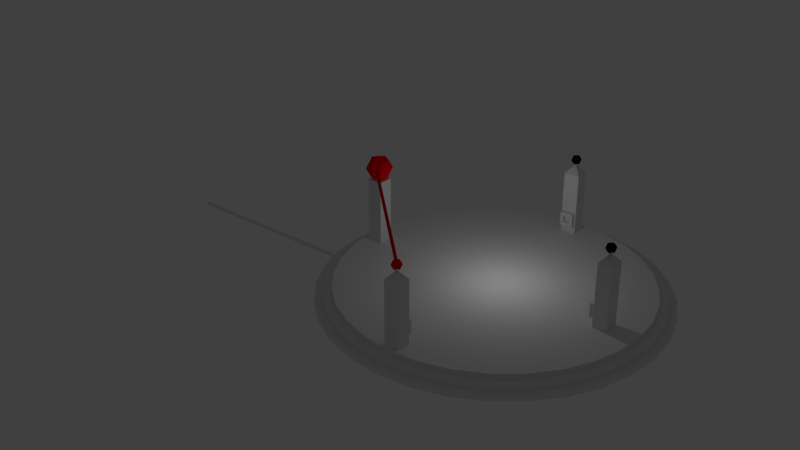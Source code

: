 # Source: centralHub.blend  (saved by Blender 2.79.0; exported with 4.5.12 LTS)
import bpy
from mathutils import Matrix  # noqa: F401  (used for matrix-valued properties, if any)

bpy.ops.wm.read_factory_settings(use_empty=True)
scene = bpy.context.scene
scene.name = 'Scene'

# ---- collections
col_collection_1 = bpy.data.collections.new('Collection 1'); scene.collection.children.link(col_collection_1)

# ---- materials (node trees are filled in below, after node groups)
mat_material_005 = bpy.data.materials.new('Material.005')
mat_material_005.alpha_threshold = 0.0
mat_material_005.use_transparent_shadow = False
mat_material_005.diffuse_color = (1.0, 0.0, 0.0, 1.0)
mat_material_005.roughness = 0.5
mat_material_010 = bpy.data.materials.new('Material.010')
mat_material_010.alpha_threshold = 0.0
mat_material_010.use_transparent_shadow = False
mat_material_010.diffuse_color = (0.0, 0.0, 0.8, 1.0)
mat_material_010.roughness = 0.5
mat_material_004 = bpy.data.materials.new('Material.004')
mat_material_004.alpha_threshold = 0.0
mat_material_004.use_transparent_shadow = False
mat_material_004.diffuse_color = (1.0, 0.0, 0.0, 1.0)
mat_material_004.roughness = 0.5
mat_material_012 = bpy.data.materials.new('Material.012')
mat_material_012.alpha_threshold = 0.0
mat_material_012.use_transparent_shadow = False
mat_material_012.roughness = 0.5
mat_material = bpy.data.materials.new('Material')
mat_material.alpha_threshold = 0.0
mat_material.use_transparent_shadow = False
mat_material.roughness = 0.5
mat_material_014 = bpy.data.materials.new('Material.014')
mat_material_014.alpha_threshold = 0.0
mat_material_014.use_transparent_shadow = False
mat_material_014.roughness = 0.5
mat_material_013 = bpy.data.materials.new('Material.013')
mat_material_013.alpha_threshold = 0.0
mat_material_013.use_transparent_shadow = False
mat_material_013.roughness = 0.5
mat_material_015 = bpy.data.materials.new('Material.015')
mat_material_015.alpha_threshold = 0.0
mat_material_015.use_transparent_shadow = False
mat_material_015.roughness = 0.5
mat_material_002 = bpy.data.materials.new('Material.002')
mat_material_002.alpha_threshold = 0.0
mat_material_002.use_transparent_shadow = False
mat_material_002.diffuse_color = (0.0, 0.0, 0.0, 1.0)
mat_material_002.roughness = 0.5
mat_material_001 = bpy.data.materials.new('Material.001')
mat_material_001.alpha_threshold = 0.0
mat_material_001.use_transparent_shadow = False
mat_material_001.diffuse_color = (0.0, 0.0, 0.0, 1.0)
mat_material_001.roughness = 0.5
mat_material_003 = bpy.data.materials.new('Material.003')
mat_material_003.alpha_threshold = 0.0
mat_material_003.use_transparent_shadow = False
mat_material_003.diffuse_color = (1.0, 0.0, 0.0, 1.0)
mat_material_003.roughness = 0.5
mat_material_008 = bpy.data.materials.new('Material.008')
mat_material_008.alpha_threshold = 0.0
mat_material_008.use_transparent_shadow = False
mat_material_008.diffuse_color = (0.8, 0.0, 0.0, 1.0)
mat_material_008.roughness = 0.5
mat_material_009 = bpy.data.materials.new('Material.009')
mat_material_009.alpha_threshold = 0.0
mat_material_009.use_transparent_shadow = False
mat_material_009.diffuse_color = (0.0, 1.0, 0.0, 1.0)
mat_material_009.roughness = 0.5
mat_material_011 = bpy.data.materials.new('Material.011')
mat_material_011.alpha_threshold = 0.0
mat_material_011.use_transparent_shadow = False
mat_material_011.roughness = 0.5
mat_material_006 = bpy.data.materials.new('Material.006')
mat_material_006.alpha_threshold = 0.0
mat_material_006.use_transparent_shadow = False
mat_material_006.diffuse_color = (0.0, 1.0, 0.0, 1.0)
mat_material_006.roughness = 0.5
mat_material_007 = bpy.data.materials.new('Material.007')
mat_material_007.alpha_threshold = 0.0
mat_material_007.use_transparent_shadow = False
mat_material_007.diffuse_color = (0.0, 0.0, 1.0, 1.0)
mat_material_007.roughness = 0.5

# ---- material node trees

# ---- world
world_world = bpy.data.worlds.new('World'); scene.world = world_world
world_world.color = (0.05088, 0.05088, 0.05088)
world_world.use_sun_shadow = False
world_world.sun_shadow_jitter_overblur = 0.0
world_world.cycles.sampling_method = 'MANUAL'

# ---- lights
light_point = bpy.data.lights.new('Point', 'POINT')
light_point.transmission_factor = 0.0
light_point.energy = 100.0
light_point.shadow_buffer_clip_start = 0.5
light_point.shadow_soft_size = 0.1
light_point.shadow_maximum_resolution = 0.006
light_point.use_absolute_resolution = True

# ---- meshes
me_cube = bpy.data.meshes.new('Cube')
me_cube.from_pydata([(-1.0, -1.0, -1.0), (-1.0, -1.0, 1.0), (-1.0, 1.0, -1.0), (-1.0, 1.0, 1.0), (1.0, -1.0, -1.0), (1.0, -1.0, 1.0), (1.0, 1.0, -1.0), (1.0, 1.0, 1.0)], [], [(0, 1, 3, 2), (2, 3, 7, 6), (6, 7, 5, 4), (4, 5, 1, 0), (2, 6, 4, 0), (7, 3, 1, 5)])
me_cube.materials.append(mat_material_005)
me_cube.use_remesh_preserve_volume = False
me_cube.use_remesh_preserve_attributes = False
me_cube.use_mirror_vertex_groups = False
me_cube.update()
me_cube_011 = bpy.data.meshes.new('Cube.011')
me_cube_011.from_pydata([(-1.0, -1.0, -1.0), (-1.0, -1.0, 1.0), (-1.0, 1.0, -1.0), (-1.0, 1.0, 1.0), (1.0, -1.0, -1.0), (1.0, -1.0, 1.0), (1.0, 1.0, -1.0), (1.0, 1.0, 1.0)], [], [(0, 1, 3, 2), (2, 3, 7, 6), (6, 7, 5, 4), (4, 5, 1, 0), (2, 6, 4, 0), (7, 3, 1, 5)])
me_cube_011.materials.append(mat_material_010)
me_cube_011.use_remesh_preserve_volume = False
me_cube_011.use_remesh_preserve_attributes = False
me_cube_011.use_mirror_vertex_groups = False
me_cube_011.update()
me_cube_007 = bpy.data.meshes.new('Cube.007')
me_cube_007.from_pydata([(-0.9474, 0.0, 0.0), (0.0, 0.9474, 0.0), (0.9474, 0.0, 0.0), (0.0, -0.9474, 0.0), (0.0, 0.0, -0.9474), (0.0, 0.0, 0.9474), (-0.7105, 0.0, -0.7105), (-0.7105, -0.7105, 0.0), (-0.7105, 0.0, 0.7105), (-0.7105, 0.7105, 0.0), (0.0, 0.7105, -0.7105), (0.0, 0.7105, 0.7105), (0.7105, 0.7105, 0.0), (0.7105, 0.0, -0.7105), (0.7105, 0.0, 0.7105), (0.7105, -0.7105, 0.0), (0.0, -0.7105, -0.7105), (0.0, -0.7105, 0.7105), (-0.5263, -0.5263, -0.5263), (-0.5263, -0.5263, 0.5263), (-0.5263, 0.5263, -0.5263), (-0.5263, 0.5263, 0.5263), (0.5263, -0.5263, -0.5263), (0.5263, -0.5263, 0.5263), (0.5263, 0.5263, -0.5263), (0.5263, 0.5263, 0.5263)], [], [(0, 6, 18, 7), (0, 7, 19, 8), (0, 8, 21, 9), (0, 9, 20, 6), (1, 10, 20, 9), (1, 9, 21, 11), (1, 11, 25, 12), (1, 12, 24, 10), (2, 13, 24, 12), (2, 12, 25, 14), (2, 14, 23, 15), (2, 15, 22, 13), (3, 16, 22, 15), (3, 15, 23, 17), (3, 17, 19, 7), (3, 7, 18, 16), (4, 6, 20, 10), (4, 10, 24, 13), (4, 13, 22, 16), (4, 16, 18, 6), (5, 14, 25, 11), (5, 11, 21, 8), (5, 8, 19, 17), (5, 17, 23, 14)])
me_cube_007.materials.append(mat_material_004)
me_cube_007.use_remesh_preserve_volume = False
me_cube_007.use_remesh_preserve_attributes = False
me_cube_007.use_mirror_vertex_groups = False
me_cube_007.update()
me_cube_006 = bpy.data.meshes.new('Cube.006')
me_cube_006.from_pydata([(-1.0, -1.0, -1.0), (-1.0, -1.0, 1.0), (-1.0, 1.0, -1.0), (-1.0, 1.0, 1.0), (1.0, -1.0, -1.0), (1.0, -1.0, 1.0), (1.0, 1.0, -1.0), (1.0, 1.0, 1.0)], [], [(0, 1, 3, 2), (2, 3, 7, 6), (6, 7, 5, 4), (4, 5, 1, 0), (2, 6, 4, 0), (7, 3, 1, 5)])
_uv = me_cube_006.uv_layers.new(name='UVMap')
_uv.uv.foreach_set('vector', [0.6667, 0.6667, 0.3333, 0.6667, 0.3333, 0.3333, 0.6667, 0.3333, 0.3333, 0.6667, 3.974e-08, 0.6667, 0.0, 0.3333, 0.3333, 0.3333, 0.3333, 0.3333, 1.291e-07, 0.3333, 0.0, 8.941e-08, 0.3333, 0.0, 0.3333, 0.3333, 0.3333, 3.974e-08, 0.6667, 0.0, 0.6667, 0.3333, 1.0, 0.3333, 0.6667, 0.3333, 0.6667, 2.98e-08, 1.0, 0.0, 0.3333, 0.6667, 0.3333, 1.0, 4.967e-08, 1.0, 0.0, 0.6667])
me_cube_006.materials.append(mat_material_012)
me_cube_006.use_remesh_preserve_volume = False
me_cube_006.use_remesh_preserve_attributes = False
me_cube_006.use_mirror_vertex_groups = False
me_cube_006.update()
me_cylinder = bpy.data.meshes.new('Cylinder')
me_cylinder.from_pydata([(0.0, 1.0, -1.0), (0.0, 1.0, 1.0), (0.1951, 0.9808, -1.0), (0.1951, 0.9808, 1.0), (0.3827, 0.9239, -1.0), (0.3827, 0.9239, 1.0), (0.5556, 0.8315, -1.0), (0.5556, 0.8315, 1.0), (0.7071, 0.7071, -1.0), (0.7071, 0.7071, 1.0), (0.8315, 0.5556, -1.0), (0.8315, 0.5556, 1.0), (0.9239, 0.3827, -1.0), (0.9239, 0.3827, 1.0), (0.9808, 0.1951, -1.0), (0.9808, 0.1951, 1.0), (1.0, 7.55e-08, -1.0), (1.0, 7.55e-08, 1.0), (0.9808, -0.1951, -1.0), (0.9808, -0.1951, 1.0), (0.9239, -0.3827, -1.0), (0.9239, -0.3827, 1.0), (0.8315, -0.5556, -1.0), (0.8315, -0.5556, 1.0), (0.7071, -0.7071, -1.0), (0.7071, -0.7071, 1.0), (0.5556, -0.8315, -1.0), (0.5556, -0.8315, 1.0), (0.3827, -0.9239, -1.0), (0.3827, -0.9239, 1.0), (0.1951, -0.9808, -1.0), (0.1951, -0.9808, 1.0), (-3.258e-07, -1.0, -1.0), (-3.258e-07, -1.0, 1.0), (-0.1951, -0.9808, -1.0), (-0.1951, -0.9808, 1.0), (-0.3827, -0.9239, -1.0), (-0.3827, -0.9239, 1.0), (-0.5556, -0.8315, -1.0), (-0.5556, -0.8315, 1.0), (-0.7071, -0.7071, -1.0), (-0.7071, -0.7071, 1.0), (-0.8315, -0.5556, -1.0), (-0.8315, -0.5556, 1.0), (-0.9239, -0.3827, -1.0), (-0.9239, -0.3827, 1.0), (-0.9808, -0.1951, -1.0), (-0.9808, -0.1951, 1.0), (-1.0, 9.656e-07, -1.0), (-1.0, 9.656e-07, 1.0), (-0.9808, 0.1951, -1.0), (-0.9808, 0.1951, 1.0), (-0.9239, 0.3827, -1.0), (-0.9239, 0.3827, 1.0), (-0.8315, 0.5556, -1.0), (-0.8315, 0.5556, 1.0), (-0.7071, 0.7071, -1.0), (-0.7071, 0.7071, 1.0), (-0.5556, 0.8315, -1.0), (-0.5556, 0.8315, 1.0), (-0.3827, 0.9239, -1.0), (-0.3827, 0.9239, 1.0), (-0.1951, 0.9808, -1.0), (-0.1951, 0.9808, 1.0), (5.331e-09, 0.9551, -1.0), (0.1863, 0.9367, -1.0), (0.3655, 0.8824, -1.0), (0.5306, 0.7941, -1.0), (0.6754, 0.6754, -1.0), (0.7941, 0.5306, -1.0), (0.8824, 0.3655, -1.0), (0.9367, 0.1863, -1.0), (0.9551, 8.49e-08, -1.0), (0.9367, -0.1863, -1.0), (0.8824, -0.3655, -1.0), (0.7941, -0.5306, -1.0), (0.6754, -0.6754, -1.0), (0.5306, -0.7941, -1.0), (0.3655, -0.8824, -1.0), (0.1863, -0.9367, -1.0), (-3.059e-07, -0.9551, -1.0), (-0.1863, -0.9367, -1.0), (-0.3655, -0.8824, -1.0), (-0.5306, -0.7941, -1.0), (-0.6754, -0.6754, -1.0), (-0.7941, -0.5306, -1.0), (-0.8824, -0.3655, -1.0), (-0.9367, -0.1863, -1.0), (-0.9551, 9.35e-07, -1.0), (-0.9367, 0.1863, -1.0), (-0.8824, 0.3655, -1.0), (-0.7941, 0.5306, -1.0), (-0.6754, 0.6754, -1.0), (-0.5306, 0.7941, -1.0), (-0.3655, 0.8824, -1.0), (-0.1863, 0.9367, -1.0), (5.336e-09, 0.9551, -3.064), (0.1863, 0.9367, -3.064), (0.3655, 0.8824, -3.064), (0.5306, 0.7941, -3.064), (0.6754, 0.6754, -3.064), (0.7941, 0.5306, -3.064), (0.8824, 0.3655, -3.064), (0.9367, 0.1863, -3.064), (0.9551, 8.49e-08, -3.064), (0.9367, -0.1863, -3.064), (0.8824, -0.3655, -3.064), (0.7941, -0.5306, -3.064), (0.6754, -0.6754, -3.064), (0.5306, -0.7941, -3.064), (0.3655, -0.8824, -3.064), (0.1863, -0.9367, -3.064), (-3.059e-07, -0.9551, -3.064), (-0.1863, -0.9367, -3.064), (-0.3655, -0.8824, -3.064), (-0.5306, -0.7941, -3.064), (-0.6754, -0.6754, -3.064), (-0.7941, -0.5306, -3.064), (-0.8824, -0.3655, -3.064), (-0.9367, -0.1863, -3.064), (-0.9551, 9.35e-07, -3.064), (-0.9367, 0.1863, -3.064), (-0.8824, 0.3655, -3.064), (-0.7941, 0.5306, -3.064), (-0.6754, 0.6754, -3.064), (-0.5306, 0.7941, -3.064), (-0.3655, 0.8824, -3.064), (-0.1863, 0.9367, -3.064), (1.049e-08, 0.9008, -3.064), (0.1757, 0.8835, -3.064), (0.3447, 0.8322, -3.064), (0.5005, 0.749, -3.064), (0.637, 0.637, -3.064), (0.749, 0.5005, -3.064), (0.8322, 0.3447, -3.064), (0.8835, 0.1757, -3.064), (0.9008, 9.819e-08, -3.064), (0.8835, -0.1757, -3.064), (0.8322, -0.3447, -3.064), (0.749, -0.5005, -3.064), (0.637, -0.637, -3.064), (0.5005, -0.749, -3.064), (0.3447, -0.8322, -3.064), (0.1757, -0.8835, -3.064), (-2.83e-07, -0.9008, -3.064), (-0.1757, -0.8835, -3.064), (-0.3447, -0.8322, -3.064), (-0.5005, -0.749, -3.064), (-0.637, -0.637, -3.064), (-0.749, -0.5005, -3.064), (-0.8322, -0.3447, -3.064), (-0.8835, -0.1757, -3.064), (-0.9008, 9e-07, -3.064), (-0.8835, 0.1757, -3.064), (-0.8322, 0.3447, -3.064), (-0.749, 0.5005, -3.064), (-0.637, 0.637, -3.064), (-0.5005, 0.749, -3.064), (-0.3447, 0.8322, -3.064), (-0.1757, 0.8835, -3.064), (1.049e-08, 0.9008, -3.064), (0.1757, 0.8835, -3.064), (0.3447, 0.8322, -3.064), (0.5005, 0.749, -3.064), (0.637, 0.637, -3.064), (0.749, 0.5005, -3.064), (0.8322, 0.3447, -3.064), (0.8835, 0.1757, -3.064), (0.9008, 9.819e-08, -3.064), (0.8835, -0.1757, -3.064), (0.8322, -0.3447, -3.064), (0.749, -0.5005, -3.064), (0.637, -0.637, -3.064), (0.5005, -0.749, -3.064), (0.3447, -0.8322, -3.064), (0.1757, -0.8835, -3.064), (-2.83e-07, -0.9008, -3.064), (-0.1757, -0.8835, -3.064), (-0.3447, -0.8322, -3.064), (-0.5005, -0.749, -3.064), (-0.637, -0.637, -3.064), (-0.749, -0.5005, -3.064), (-0.8322, -0.3447, -3.064), (-0.8835, -0.1757, -3.064), (-0.9008, 9e-07, -3.064), (-0.8835, 0.1757, -3.064), (-0.8322, 0.3447, -3.064), (-0.749, 0.5005, -3.064), (-0.637, 0.637, -3.064), (-0.5005, 0.749, -3.064), (-0.3447, 0.8322, -3.064), (-0.1757, 0.8835, -3.064), (1.047e-08, 0.9008, -5.159), (0.1757, 0.8835, -5.159), (0.3447, 0.8322, -5.159), (0.5005, 0.749, -5.159), (0.637, 0.637, -5.159), (0.749, 0.5005, -5.159), (0.8322, 0.3447, -5.159), (0.8835, 0.1757, -5.159), (0.9008, 9.819e-08, -5.159), (0.8835, -0.1757, -5.159), (0.8322, -0.3447, -5.159), (0.749, -0.5005, -5.159), (0.637, -0.637, -5.159), (0.5005, -0.749, -5.159), (0.3447, -0.8322, -5.159), (0.1757, -0.8835, -5.159), (-2.831e-07, -0.9008, -5.159), (-0.1757, -0.8835, -5.159), (-0.3447, -0.8322, -5.159), (-0.5005, -0.749, -5.159), (-0.637, -0.637, -5.159), (-0.749, -0.5005, -5.159), (-0.8322, -0.3447, -5.159), (-0.8835, -0.1757, -5.159), (-0.9008, 9e-07, -5.159), (-0.8835, 0.1757, -5.159), (-0.8322, 0.3447, -5.159), (-0.749, 0.5005, -5.159), (-0.637, 0.637, -5.159), (-0.5005, 0.749, -5.159), (-0.3447, 0.8322, -5.159), (-0.1757, 0.8835, -5.159)], [], [(0, 1, 3, 2), (2, 3, 5, 4), (4, 5, 7, 6), (6, 7, 9, 8), (8, 9, 11, 10), (10, 11, 13, 12), (12, 13, 15, 14), (14, 15, 17, 16), (16, 17, 19, 18), (18, 19, 21, 20), (20, 21, 23, 22), (22, 23, 25, 24), (24, 25, 27, 26), (26, 27, 29, 28), (28, 29, 31, 30), (30, 31, 33, 32), (32, 33, 35, 34), (34, 35, 37, 36), (36, 37, 39, 38), (38, 39, 41, 40), (40, 41, 43, 42), (42, 43, 45, 44), (44, 45, 47, 46), (46, 47, 49, 48), (48, 49, 51, 50), (50, 51, 53, 52), (52, 53, 55, 54), (54, 55, 57, 56), (56, 57, 59, 58), (58, 59, 61, 60), (3, 1, 63, 61, 59, 57, 55, 53, 51, 49, 47, 45, 43, 41, 39, 37, 35, 33, 31, 29, 27, 25, 23, 21, 19, 17, 15, 13, 11, 9, 7, 5), (60, 61, 63, 62), (62, 63, 1, 0), (32, 34, 81, 80), (84, 85, 117, 116), (50, 52, 90, 89), (6, 8, 68, 67), (24, 26, 77, 76), (42, 44, 86, 85), (60, 62, 95, 94), (16, 18, 73, 72), (34, 36, 82, 81), (52, 54, 91, 90), (8, 10, 69, 68), (26, 28, 78, 77), (44, 46, 87, 86), (0, 2, 65, 64), (62, 0, 64, 95), (18, 20, 74, 73), (36, 38, 83, 82), (54, 56, 92, 91), (10, 12, 70, 69), (28, 30, 79, 78), (46, 48, 88, 87), (2, 4, 66, 65), (20, 22, 75, 74), (38, 40, 84, 83), (56, 58, 93, 92), (12, 14, 71, 70), (30, 32, 80, 79), (48, 50, 89, 88), (4, 6, 67, 66), (22, 24, 76, 75), (40, 42, 85, 84), (58, 60, 94, 93), (14, 16, 72, 71), (119, 120, 152, 151), (71, 72, 104, 103), (85, 86, 118, 117), (72, 73, 105, 104), (86, 87, 119, 118), (73, 74, 106, 105), (87, 88, 120, 119), (74, 75, 107, 106), (88, 89, 121, 120), (75, 76, 108, 107), (89, 90, 122, 121), (76, 77, 109, 108), (90, 91, 123, 122), (77, 78, 110, 109), (64, 65, 97, 96), (91, 92, 124, 123), (78, 79, 111, 110), (65, 66, 98, 97), (92, 93, 125, 124), (79, 80, 112, 111), (66, 67, 99, 98), (93, 94, 126, 125), (80, 81, 113, 112), (67, 68, 100, 99), (94, 95, 127, 126), (81, 82, 114, 113), (68, 69, 101, 100), (95, 64, 96, 127), (82, 83, 115, 114), (69, 70, 102, 101), (83, 84, 116, 115), (70, 71, 103, 102), (154, 155, 187, 186), (106, 107, 139, 138), (120, 121, 153, 152), (107, 108, 140, 139), (121, 122, 154, 153), (108, 109, 141, 140), (122, 123, 155, 154), (109, 110, 142, 141), (96, 97, 129, 128), (123, 124, 156, 155), (110, 111, 143, 142), (97, 98, 130, 129), (124, 125, 157, 156), (111, 112, 144, 143), (98, 99, 131, 130), (125, 126, 158, 157), (112, 113, 145, 144), (99, 100, 132, 131), (126, 127, 159, 158), (113, 114, 146, 145), (100, 101, 133, 132), (127, 96, 128, 159), (114, 115, 147, 146), (101, 102, 134, 133), (115, 116, 148, 147), (102, 103, 135, 134), (116, 117, 149, 148), (103, 104, 136, 135), (117, 118, 150, 149), (104, 105, 137, 136), (118, 119, 151, 150), (105, 106, 138, 137), (189, 190, 222, 221), (141, 142, 174, 173), (128, 129, 161, 160), (155, 156, 188, 187), (142, 143, 175, 174), (129, 130, 162, 161), (156, 157, 189, 188), (143, 144, 176, 175), (130, 131, 163, 162), (157, 158, 190, 189), (144, 145, 177, 176), (131, 132, 164, 163), (158, 159, 191, 190), (145, 146, 178, 177), (132, 133, 165, 164), (159, 128, 160, 191), (146, 147, 179, 178), (133, 134, 166, 165), (147, 148, 180, 179), (134, 135, 167, 166), (148, 149, 181, 180), (135, 136, 168, 167), (149, 150, 182, 181), (136, 137, 169, 168), (150, 151, 183, 182), (137, 138, 170, 169), (151, 152, 184, 183), (138, 139, 171, 170), (152, 153, 185, 184), (139, 140, 172, 171), (153, 154, 186, 185), (140, 141, 173, 172), (192, 193, 194, 195, 196, 197, 198, 199, 200, 201, 202, 203, 204, 205, 206, 207, 208, 209, 210, 211, 212, 213, 214, 215, 216, 217, 218, 219, 220, 221, 222, 223), (176, 177, 209, 208), (163, 164, 196, 195), (190, 191, 223, 222), (177, 178, 210, 209), (164, 165, 197, 196), (191, 160, 192, 223), (178, 179, 211, 210), (165, 166, 198, 197), (179, 180, 212, 211), (166, 167, 199, 198), (180, 181, 213, 212), (167, 168, 200, 199), (181, 182, 214, 213), (168, 169, 201, 200), (182, 183, 215, 214), (169, 170, 202, 201), (183, 184, 216, 215), (170, 171, 203, 202), (184, 185, 217, 216), (171, 172, 204, 203), (185, 186, 218, 217), (172, 173, 205, 204), (186, 187, 219, 218), (173, 174, 206, 205), (160, 161, 193, 192), (187, 188, 220, 219), (174, 175, 207, 206), (161, 162, 194, 193), (188, 189, 221, 220), (175, 176, 208, 207), (162, 163, 195, 194)])
_uv = me_cylinder.uv_layers.new(name='UVMap')
_uv.uv.foreach_set('vector', [0.5856, 0.235, 0.5856, 0.4822, 0.5609, 0.4822, 0.5609, 0.235, 0.5609, 0.235, 0.5609, 0.4822, 0.5367, 0.4822, 0.5367, 0.235, 0.5367, 0.235, 0.5367, 0.4822, 0.5139, 0.4822, 0.5139, 0.235, 0.5139, 0.235, 0.5139, 0.4822, 0.4934, 0.4822, 0.4934, 0.235, 0.4934, 0.235, 0.4934, 0.4822, 0.476, 0.4822, 0.476, 0.235, 0.8214, 0.7294, 0.8214, 0.9766, 0.8009, 0.9766, 0.8009, 0.7294, 0.8009, 0.7294, 0.8009, 0.9766, 0.7781, 0.9766, 0.7781, 0.7294, 0.7781, 0.7294, 0.7781, 0.9766, 0.7539, 0.9766, 0.7539, 0.7294, 0.7539, 0.7294, 0.7539, 0.9766, 0.7292, 0.9766, 0.7292, 0.7294, 0.7292, 0.7294, 0.7292, 0.9766, 0.705, 0.9766, 0.705, 0.7294, 0.705, 0.7294, 0.705, 0.9766, 0.6823, 0.9766, 0.6823, 0.7294, 0.6823, 0.7294, 0.6823, 0.9766, 0.6617, 0.9766, 0.6617, 0.7294, 0.6617, 0.7294, 0.6617, 0.4822, 0.6823, 0.4822, 0.6823, 0.7294, 0.6823, 0.7294, 0.6823, 0.4822, 0.705, 0.4822, 0.705, 0.7294, 0.705, 0.7294, 0.705, 0.4822, 0.7292, 0.4822, 0.7292, 0.7294, 0.7292, 0.7294, 0.7292, 0.4822, 0.7539, 0.4822, 0.7539, 0.7294, 0.7539, 0.7294, 0.7539, 0.4822, 0.7781, 0.4822, 0.7781, 0.7294, 0.7781, 0.7294, 0.7781, 0.4822, 0.8009, 0.4822, 0.8009, 0.7294, 0.8009, 0.7294, 0.8009, 0.4822, 0.8214, 0.4822, 0.8214, 0.7294, 0.8214, 0.7294, 0.8214, 0.4822, 0.8388, 0.4822, 0.8388, 0.7294, 0.6705, 0.4822, 0.6705, 0.235, 0.691, 0.235, 0.691, 0.4822, 0.691, 0.4822, 0.691, 0.235, 0.7138, 0.235, 0.7138, 0.4822, 0.7138, 0.4822, 0.7138, 0.235, 0.738, 0.235, 0.738, 0.4822, 0.738, 0.4822, 0.738, 0.235, 0.7626, 0.235, 0.7626, 0.4822, 0.7626, 0.4822, 0.7626, 0.235, 0.7868, 0.235, 0.7868, 0.4822, 0.7868, 0.4822, 0.7868, 0.235, 0.8096, 0.235, 0.8096, 0.4822, 0.8096, 0.4822, 0.8096, 0.235, 0.8301, 0.235, 0.8301, 0.4822, 0.8301, 0.4822, 0.8301, 0.235, 0.8475, 0.235, 0.8475, 0.4822, 0.6705, 0.235, 0.6705, 0.4822, 0.653, 0.4822, 0.653, 0.235, 0.653, 0.235, 0.653, 0.4822, 0.6325, 0.4822, 0.6325, 0.235, 0.1129, 0.4921, 0.08868, 0.4873, 0.0659, 0.4781, 0.04539, 0.4646, 0.02795, 0.4475, 0.01425, 0.4273, 0.004812, 0.4049, 2.25e-08, 0.3812, 0.0, 0.3569, 0.004811, 0.3332, 0.01425, 0.3108, 0.02795, 0.2906, 0.04539, 0.2735, 0.0659, 0.26, 0.08868, 0.2508, 0.1129, 0.246, 0.1375, 0.246, 0.1617, 0.2508, 0.1845, 0.26, 0.205, 0.2735, 0.2225, 0.2906, 0.2362, 0.3108, 0.2456, 0.3332, 0.2504, 0.3569, 0.2504, 0.3812, 0.2456, 0.4049, 0.2362, 0.4273, 0.2225, 0.4475, 0.205, 0.4646, 0.1845, 0.4781, 0.1617, 0.4873, 0.1375, 0.4921, 0.6325, 0.235, 0.6325, 0.4822, 0.6097, 0.4822, 0.6097, 0.235, 0.6097, 0.235, 0.6097, 0.4822, 0.5856, 0.4822, 0.5856, 0.235, 0.0659, 0.232, 0.04539, 0.2186, 0.04897, 0.2143, 0.06856, 0.2271, 0.4195, 0.7118, 0.3999, 0.7118, 0.3999, 0.4566, 0.4195, 0.4566, 0.02795, 0.0446, 0.04539, 0.02746, 0.04897, 0.03175, 0.03232, 0.04812, 0.2362, 0.06475, 0.2456, 0.08713, 0.2402, 0.08874, 0.2312, 0.06736, 0.1617, 0.2413, 0.1375, 0.246, 0.137, 0.2405, 0.1601, 0.236, 0.0, 0.1351, 0.0, 0.1109, 0.005622, 0.1114, 0.005622, 0.1346, 0.1375, 2.21e-08, 0.1617, 0.004727, 0.1601, 0.01004, 0.137, 0.005523, 0.2362, 0.1813, 0.2225, 0.2014, 0.2181, 0.1979, 0.2312, 0.1787, 0.04539, 0.2186, 0.02795, 0.2014, 0.03232, 0.1979, 0.04897, 0.2143, 0.04539, 0.02746, 0.0659, 0.014, 0.06856, 0.0189, 0.04897, 0.03175, 0.2456, 0.08713, 0.2504, 0.1109, 0.2448, 0.1114, 0.2402, 0.08874, 0.1375, 0.246, 0.1129, 0.246, 0.1134, 0.2405, 0.137, 0.2405, 0.0, 0.1109, 0.004812, 0.08713, 0.01022, 0.08874, 0.005622, 0.1114, 0.1845, 0.014, 0.205, 0.02746, 0.2014, 0.03175, 0.1818, 0.0189, 0.1617, 0.004727, 0.1845, 0.014, 0.1818, 0.0189, 0.1601, 0.01004, 0.2225, 0.2014, 0.205, 0.2186, 0.2014, 0.2143, 0.2181, 0.1979, 0.02795, 0.2014, 0.01425, 0.1813, 0.01923, 0.1787, 0.03232, 0.1979, 0.0659, 0.014, 0.08868, 0.004727, 0.09032, 0.01004, 0.06856, 0.0189, 0.2504, 0.1109, 0.2504, 0.1351, 0.2448, 0.1346, 0.2448, 0.1114, 0.1129, 0.246, 0.08868, 0.2413, 0.09032, 0.236, 0.1134, 0.2405, 0.004812, 0.08713, 0.01425, 0.06475, 0.01923, 0.06736, 0.01022, 0.08874, 0.205, 0.02746, 0.2225, 0.0446, 0.2181, 0.04812, 0.2014, 0.03175, 0.205, 0.2186, 0.1845, 0.232, 0.1818, 0.2271, 0.2014, 0.2143, 0.01425, 0.1813, 0.004811, 0.1589, 0.01022, 0.1573, 0.01923, 0.1787, 0.08868, 0.004727, 0.1129, 0.0, 0.1134, 0.005523, 0.09032, 0.01004, 0.2504, 0.1351, 0.2456, 0.1589, 0.2402, 0.1573, 0.2448, 0.1346, 0.08868, 0.2413, 0.0659, 0.232, 0.06856, 0.2271, 0.09032, 0.236, 0.01425, 0.06475, 0.02795, 0.0446, 0.03232, 0.04812, 0.01923, 0.06736, 0.2225, 0.0446, 0.2362, 0.06475, 0.2312, 0.06736, 0.2181, 0.04812, 0.1845, 0.232, 0.1617, 0.2413, 0.1601, 0.236, 0.1818, 0.2271, 0.004811, 0.1589, 0.0, 0.1351, 0.005622, 0.1346, 0.01022, 0.1573, 0.1129, 0.0, 0.1375, 2.21e-08, 0.137, 0.005523, 0.1134, 0.005523, 0.2456, 0.1589, 0.2362, 0.1813, 0.2312, 0.1787, 0.2402, 0.1573, 0.4049, 0.2305, 0.3818, 0.235, 0.3811, 0.2283, 0.4029, 0.224, 0.5871, 0.9925, 0.564, 0.9925, 0.564, 0.7374, 0.5871, 0.7374, 0.3999, 0.7118, 0.3782, 0.7118, 0.3782, 0.4566, 0.3999, 0.4566, 0.564, 0.9925, 0.5404, 0.9925, 0.5404, 0.7374, 0.564, 0.7374, 0.3782, 0.7118, 0.3551, 0.7118, 0.3551, 0.4566, 0.3782, 0.4566, 0.5404, 0.9925, 0.5173, 0.9925, 0.5173, 0.7374, 0.5404, 0.7374, 0.3551, 0.7118, 0.3315, 0.7118, 0.3315, 0.4566, 0.3551, 0.4566, 0.5173, 0.9925, 0.4956, 0.9925, 0.4956, 0.7374, 0.5173, 0.7374, 0.3315, 0.7118, 0.3084, 0.7118, 0.3084, 0.4566, 0.3315, 0.4566, 0.4956, 0.9925, 0.476, 0.9925, 0.476, 0.7374, 0.4956, 0.7374, 0.3084, 0.7118, 0.2866, 0.7118, 0.2866, 0.4566, 0.3084, 0.4566, 0.8475, 0.2271, 0.8671, 0.2271, 0.8671, 0.4822, 0.8475, 0.4822, 0.2866, 0.7118, 0.2671, 0.7118, 0.2671, 0.4566, 0.2866, 0.4566, 0.8671, 0.2271, 0.8889, 0.2271, 0.8889, 0.4822, 0.8671, 0.4822, 0.5571, 0.4822, 0.5806, 0.4822, 0.5806, 0.7374, 0.5571, 0.7374, 0.2671, 0.7118, 0.2504, 0.7118, 0.2504, 0.4566, 0.2671, 0.4566, 0.8889, 0.2271, 0.912, 0.2271, 0.912, 0.4822, 0.8889, 0.4822, 0.5806, 0.4822, 0.6037, 0.4822, 0.6037, 0.7374, 0.5806, 0.7374, 0.476, 0.4822, 0.4926, 0.4822, 0.4926, 0.7374, 0.476, 0.7374, 0.912, 0.2271, 0.9355, 0.2271, 0.9355, 0.4822, 0.912, 0.4822, 0.6037, 0.4822, 0.6255, 0.4822, 0.6255, 0.7374, 0.6037, 0.7374, 0.4926, 0.4822, 0.5122, 0.4822, 0.5122, 0.7374, 0.4926, 0.7374, 0.9355, 0.2271, 0.9587, 0.2271, 0.9587, 0.4822, 0.9355, 0.4822, 0.6255, 0.4822, 0.6451, 0.4822, 0.6451, 0.7374, 0.6255, 0.7374, 0.5122, 0.4822, 0.534, 0.4822, 0.534, 0.7374, 0.5122, 0.7374, 0.9587, 0.2271, 0.9804, 0.2271, 0.9804, 0.4822, 0.9587, 0.4822, 0.6451, 0.4822, 0.6617, 0.4822, 0.6617, 0.7374, 0.6451, 0.7374, 0.534, 0.4822, 0.5571, 0.4822, 0.5571, 0.7374, 0.534, 0.7374, 0.9804, 0.2271, 1.0, 0.2271, 1.0, 0.4822, 0.9804, 0.4822, 0.6284, 0.9925, 0.6088, 0.9925, 0.6088, 0.7374, 0.6284, 0.7374, 0.4362, 0.7118, 0.4195, 0.7118, 0.4195, 0.4566, 0.4362, 0.4566, 0.6088, 0.9925, 0.5871, 0.9925, 0.5871, 0.7374, 0.6088, 0.7374, 0.0, 0.0, 0.0, 0.0, 0.0, 0.0, 0.0, 0.0, 0.4049, 0.004515, 0.4266, 0.01337, 0.4234, 0.01929, 0.4029, 0.01094, 0.3818, 0.235, 0.3582, 0.235, 0.3589, 0.2283, 0.3811, 0.2283, 0.4266, 0.01337, 0.4462, 0.02623, 0.4419, 0.03142, 0.4234, 0.01929, 0.3582, 0.235, 0.3351, 0.2305, 0.3371, 0.224, 0.3589, 0.2283, 0.4462, 0.02623, 0.4629, 0.0426, 0.4576, 0.04685, 0.4419, 0.03142, 0.3351, 0.2305, 0.3133, 0.2216, 0.3166, 0.2157, 0.3371, 0.224, 0.4629, 0.0426, 0.476, 0.06184, 0.4699, 0.065, 0.4576, 0.04685, 0.2504, 0.1291, 0.2504, 0.1059, 0.2572, 0.1066, 0.2572, 0.1284, 0.3133, 0.2216, 0.2938, 0.2088, 0.2981, 0.2036, 0.3166, 0.2157, 0.476, 0.06184, 0.485, 0.08322, 0.4784, 0.08517, 0.4699, 0.065, 0.2504, 0.1059, 0.255, 0.08322, 0.2615, 0.08517, 0.2572, 0.1066, 0.2938, 0.2088, 0.2771, 0.1924, 0.2824, 0.1881, 0.2981, 0.2036, 0.485, 0.08322, 0.4896, 0.1059, 0.4828, 0.1066, 0.4784, 0.08517, 0.255, 0.08322, 0.264, 0.06184, 0.27, 0.065, 0.2615, 0.08517, 0.2771, 0.1924, 0.264, 0.1731, 0.27, 0.17, 0.2824, 0.1881, 0.4896, 0.1059, 0.4896, 0.1291, 0.4828, 0.1284, 0.4828, 0.1066, 0.264, 0.06184, 0.2771, 0.0426, 0.2824, 0.04685, 0.27, 0.065, 0.264, 0.1731, 0.255, 0.1518, 0.2615, 0.1498, 0.27, 0.17, 0.4896, 0.1291, 0.485, 0.1518, 0.4784, 0.1498, 0.4828, 0.1284, 0.2771, 0.0426, 0.2938, 0.02623, 0.2981, 0.03142, 0.2824, 0.04685, 0.255, 0.1518, 0.2504, 0.1291, 0.2572, 0.1284, 0.2615, 0.1498, 0.485, 0.1518, 0.476, 0.1731, 0.4699, 0.17, 0.4784, 0.1498, 0.2938, 0.02623, 0.3133, 0.01337, 0.3166, 0.01929, 0.2981, 0.03142, 0.476, 0.1731, 0.4629, 0.1924, 0.4576, 0.1881, 0.4699, 0.17, 0.3133, 0.01337, 0.3351, 0.004515, 0.3371, 0.01094, 0.3166, 0.01929, 0.4629, 0.1924, 0.4462, 0.2088, 0.4419, 0.2036, 0.4576, 0.1881, 0.3351, 0.004515, 0.3582, 7.368e-09, 0.3589, 0.00668, 0.3371, 0.01094, 0.4462, 0.2088, 0.4266, 0.2216, 0.4234, 0.2157, 0.4419, 0.2036, 0.3582, 7.368e-09, 0.3818, 0.0, 0.3811, 0.00668, 0.3589, 0.00668, 0.4266, 0.2216, 0.4049, 0.2305, 0.4029, 0.224, 0.4234, 0.2157, 0.3818, 0.0, 0.4049, 0.004515, 0.4029, 0.01094, 0.3811, 0.00668, 0.01571, 0.4921, 0.03418, 0.4921, 0.03418, 0.751, 0.01571, 0.751, 0.0, 0.0, 0.0, 0.0, 0.0, 0.0, 0.0, 0.0, 0.0, 0.0, 0.0, 0.0, 0.0, 0.0, 0.0, 0.0, 0.0, 0.0, 0.0, 0.0, 0.0, 0.0, 0.0, 0.0, 0.0, 0.0, 0.0, 0.0, 0.0, 0.0, 0.0, 0.0, 0.0, 0.0, 0.0, 0.0, 0.0, 0.0, 0.0, 0.0, 0.0, 0.0, 0.0, 0.0, 0.0, 0.0, 0.0, 0.0, 0.0, 0.0, 0.0, 0.0, 0.0, 0.0, 0.0, 0.0, 0.0, 0.0, 0.0, 0.0, 0.0, 0.0, 0.0, 0.0, 0.0, 0.0, 0.0, 0.0, 0.0, 0.0, 0.0, 0.0, 0.0, 0.0, 0.0, 0.0, 0.0, 0.0, 0.0, 0.0, 0.0, 0.0, 0.0, 0.0, 0.0, 0.0, 0.0, 0.0, 0.0, 0.0, 0.0, 0.0, 0.0, 0.0, 0.0, 0.0, 0.0, 0.0, 0.0, 0.0, 0.0, 0.0, 0.0, 0.0, 0.0, 0.0, 0.0, 0.0, 0.0, 0.0, 0.0, 0.0, 0.0, 0.0, 0.0, 0.0, 0.0, 0.0, 0.0, 0.0, 0.0, 0.0, 0.0, 0.0, 0.0, 0.0, 0.0, 0.0, 0.0, 0.0, 0.0, 0.0, 0.0, 0.0, 0.0, 0.0, 0.0, 0.0, 0.0, 0.0, 0.0, 0.0, 0.0, 0.0, 0.0, 0.0, 0.0, 0.0, 0.0, 0.0, 0.0, 0.0, 0.0, 0.0, 0.0, 0.0, 0.0, 0.0, 0.0, 0.0, 0.0, 0.0, 0.0, 0.0, 0.0, 0.0, 0.0, 0.0, 0.0, 0.0, 0.0, 0.0, 0.0, 0.0, 0.0, 0.0, 0.0, 0.0, 0.0, 0.0, 0.0, 0.0, 0.0, 0.0, 0.0, 0.0, 0.0, 0.0, 0.0, 0.0, 0.0, 0.0, 0.0, 0.0, 0.0, 0.0, 0.0, 0.0, 0.0, 0.0, 0.0, 0.0, 0.0, 0.0, 0.0, 0.0, 0.0, 0.0, 0.0, 0.0, 0.0, 0.0, 0.0, 0.0, 0.0, 0.0, 0.0, 0.0, 0.0, 0.0, 0.0, 0.0, 0.0, 0.0, 0.0, 0.0, 0.0, 0.0, 0.0, 0.0, 0.0, 0.0, 0.0, 0.0, 0.0, 0.0, 0.0, 0.0, 0.0, 0.0, 0.0, 0.0, 0.0, 0.0, 0.0, 0.0, 0.0, 0.0, 0.3961, 0.4523, 0.3743, 0.4566, 0.3521, 0.4566, 0.3303, 0.4523, 0.3098, 0.444, 0.2913, 0.4319, 0.2756, 0.4164, 0.2632, 0.3983, 0.2547, 0.3781, 0.2504, 0.3567, 0.2504, 0.3349, 0.2547, 0.3135, 0.2632, 0.2933, 0.2756, 0.2752, 0.2913, 0.2597, 0.3098, 0.2476, 0.3303, 0.2392, 0.3521, 0.235, 0.3743, 0.235, 0.3961, 0.2392, 0.4166, 0.2476, 0.4351, 0.2597, 0.4508, 0.2752, 0.4631, 0.2933, 0.4716, 0.3135, 0.476, 0.3349, 0.476, 0.3567, 0.4716, 0.3781, 0.4631, 0.3983, 0.4508, 0.4164, 0.4351, 0.4319, 0.4166, 0.444, 0.3334, 0.7118, 0.3552, 0.7118, 0.3552, 0.9707, 0.3334, 0.9707, 0.141, 0.4921, 0.1595, 0.4921, 0.1595, 0.751, 0.141, 0.751, 0.03418, 0.4921, 0.05471, 0.4921, 0.05471, 0.751, 0.03418, 0.751, 0.3552, 0.7118, 0.3757, 0.7118, 0.3757, 0.9707, 0.3552, 0.9707, 0.1595, 0.4921, 0.1752, 0.4921, 0.1752, 0.751, 0.1595, 0.751, 0.05471, 0.4921, 0.0765, 0.4921, 0.0765, 0.751, 0.05471, 0.751, 0.3757, 0.7118, 0.3942, 0.7118, 0.3942, 0.9707, 0.3757, 0.9707, 0.8388, 0.7411, 0.8573, 0.7411, 0.8573, 1.0, 0.8388, 1.0, 0.3942, 0.7118, 0.4099, 0.7118, 0.4099, 0.9707, 0.3942, 0.9707, 0.8573, 0.7411, 0.8778, 0.7411, 0.8778, 1.0, 0.8573, 1.0, 0.8388, 0.4822, 0.8573, 0.4822, 0.8573, 0.7411, 0.8388, 0.7411, 0.8778, 0.7411, 0.8996, 0.7411, 0.8996, 1.0, 0.8778, 1.0, 0.8573, 0.4822, 0.8778, 0.4822, 0.8778, 0.7411, 0.8573, 0.7411, 0.8996, 0.7411, 0.9218, 0.7411, 0.9218, 1.0, 0.8996, 1.0, 0.8778, 0.4822, 0.8996, 0.4822, 0.8996, 0.7411, 0.8778, 0.7411, 0.9218, 0.7411, 0.9436, 0.7411, 0.9436, 1.0, 0.9218, 1.0, 0.8996, 0.4822, 0.9218, 0.4822, 0.9218, 0.7411, 0.8996, 0.7411, 0.9436, 0.7411, 0.9641, 0.7411, 0.9641, 1.0, 0.9436, 1.0, 0.9218, 0.4822, 0.9436, 0.4822, 0.9436, 0.7411, 0.9218, 0.7411, 0.9641, 0.7411, 0.9826, 0.7411, 0.9826, 1.0, 0.9641, 1.0, 0.9436, 0.4822, 0.9641, 0.4822, 0.9641, 0.7411, 0.9436, 0.7411, 0.2504, 0.7118, 0.2689, 0.7118, 0.2689, 0.9707, 0.2504, 0.9707, 0.9641, 0.4822, 0.9826, 0.4822, 0.9826, 0.7411, 0.9641, 0.7411, 0.2689, 0.7118, 0.2894, 0.7118, 0.2894, 0.9707, 0.2689, 0.9707, 0.0765, 0.4921, 0.09871, 0.4921, 0.09871, 0.751, 0.0765, 0.751, 0.9826, 0.4822, 0.9983, 0.4822, 0.9983, 0.7411, 0.9826, 0.7411, 0.2894, 0.7118, 0.3112, 0.7118, 0.3112, 0.9707, 0.2894, 0.9707, 0.09871, 0.4921, 0.1205, 0.4921, 0.1205, 0.751, 0.09871, 0.751, 0.0, 0.4921, 0.01571, 0.4921, 0.01571, 0.751, 5.249e-08, 0.751, 0.3112, 0.7118, 0.3334, 0.7118, 0.3334, 0.9707, 0.3112, 0.9707, 0.1205, 0.4921, 0.141, 0.4921, 0.141, 0.751, 0.1205, 0.751])
me_cylinder.materials.append(mat_material)
me_cylinder.use_remesh_preserve_volume = False
me_cylinder.use_remesh_preserve_attributes = False
me_cylinder.use_mirror_vertex_groups = False
me_cylinder.update()
me_cube_002 = bpy.data.meshes.new('Cube.002')
me_cube_002.from_pydata([(-0.4861, -0.5096, 0.4175), (-0.4861, 0.4882, 0.4175), (0.5117, -0.5096, 0.4175), (0.5117, 0.4882, 0.4175), (-1.0, -1.0, -1.0), (-1.0, -1.0, 1.0), (-1.0, 1.0, -1.0), (-1.0, 1.0, 1.0), (1.0, -1.0, -1.0), (1.0, -1.0, 1.0), (1.0, 1.0, -1.0), (1.0, 1.0, 1.0), (-0.4861, -0.5096, 1.0), (0.5117, -0.5096, 1.0), (-0.4861, 0.4882, 1.0), (0.5117, 0.4882, 1.0), (6.843, -1.155, 0.2638), (-2.241, -1.155, 0.2638), (6.843, 1.165, 0.2638), (-2.241, 1.165, 0.2638), (6.843, -1.155, -2.057), (-2.241, -1.155, -2.057), (6.843, 1.165, -2.057), (-2.241, 1.165, -2.057), (8.162, 0.004844, -0.8964)], [], [(0, 1, 14, 12), (1, 3, 15, 14), (3, 2, 13, 15), (2, 0, 12, 13), (1, 0, 2, 3), (4, 5, 7, 6), (6, 7, 11, 10), (10, 11, 9, 8), (8, 9, 5, 4), (6, 10, 8, 4), (11, 15, 13, 12, 5, 9), (5, 12, 14, 15, 11, 7), (16, 17, 19, 18), (18, 19, 23, 22), (22, 23, 21, 20), (20, 21, 17, 16), (23, 19, 17, 21), (18, 22, 20, 16), (24, 20, 22), (24, 22, 18), (16, 24, 18), (24, 16, 20)])
_uv = me_cube_002.uv_layers.new(name='UVMap')
_uv.uv.foreach_set('vector', [0.9612, 4.732e-09, 0.9612, 0.07921, 0.914, 0.07921, 0.914, 0.0, 0.5636, 0.8795, 0.5636, 0.8003, 0.6108, 0.8003, 0.6108, 0.8795, 0.6108, 0.7211, 0.6108, 0.8003, 0.5636, 0.8003, 0.5636, 0.7211, 0.914, 0.1584, 0.914, 0.07921, 0.9612, 0.07921, 0.9612, 0.1584, 0.4568, 0.959, 0.376, 0.959, 0.376, 0.8798, 0.4568, 0.8798, 0.914, 0.4763, 0.752, 0.4763, 0.752, 0.3175, 0.914, 0.3175, 0.914, 0.3175, 0.752, 0.3175, 0.752, 0.1588, 0.914, 0.1588, 0.538, 0.8798, 0.376, 0.8798, 0.376, 0.7211, 0.538, 0.7211, 0.752, 0.6351, 0.752, 0.4763, 0.914, 0.4763, 0.914, 0.6351, 0.752, 0.1588, 0.752, 4.259e-08, 0.914, 0.0, 0.914, 0.1588, 0.914, 0.6351, 0.8725, 0.6738, 0.7917, 0.6738, 0.7917, 0.753, 0.752, 0.7938, 0.752, 0.6351, 0.752, 0.7938, 0.7917, 0.753, 0.8725, 0.753, 0.8725, 0.6738, 0.914, 0.6351, 0.914, 0.7938, 0.376, 0.0, 0.376, 0.7211, 0.188, 0.7211, 0.188, 0.0, 9.175e-08, 0.7211, 0.0, 1.893e-08, 0.188, 0.0, 0.188, 0.7211, 0.564, 0.0, 0.564, 0.7211, 0.376, 0.7211, 0.376, 0.0, 0.564, 0.7211, 0.564, 0.0, 0.752, 0.0, 0.752, 0.7211, 0.188, 0.7211, 0.188, 0.9053, 0.0, 0.9053, 0.0, 0.7211, 0.188, 0.7211, 0.376, 0.7211, 0.376, 0.9053, 0.188, 0.9053, 0.752, 0.886, 0.8588, 0.7938, 0.8588, 0.9781, 1.0, 0.9333, 0.8588, 0.9155, 1.0, 0.7938, 0.6108, 0.8783, 0.752, 0.8605, 0.752, 1.0, 0.752, 0.7211, 0.752, 0.8605, 0.6108, 0.7389])
me_cube_002.materials.append(mat_material_014)
me_cube_002.use_remesh_preserve_volume = False
me_cube_002.use_remesh_preserve_attributes = False
me_cube_002.use_mirror_vertex_groups = False
me_cube_002.update()
me_cube_004 = bpy.data.meshes.new('Cube.004')
me_cube_004.from_pydata([(-0.4861, -0.5096, 0.4175), (-0.4861, 0.4882, 0.4175), (0.5117, -0.5096, 0.4175), (0.5117, 0.4882, 0.4175), (-1.0, -1.0, -1.0), (-1.0, -1.0, 1.0), (-1.0, 1.0, -1.0), (-1.0, 1.0, 1.0), (1.0, -1.0, -1.0), (1.0, -1.0, 1.0), (1.0, 1.0, -1.0), (1.0, 1.0, 1.0), (-0.4861, -0.5096, 1.0), (0.5117, -0.5096, 1.0), (-0.4861, 0.4882, 1.0), (0.5117, 0.4882, 1.0), (6.843, -1.155, 0.2638), (-2.241, -1.155, 0.2638), (6.843, 1.165, 0.2638), (-2.241, 1.165, 0.2638), (6.843, -1.155, -2.057), (-2.241, -1.155, -2.057), (6.843, 1.165, -2.057), (-2.241, 1.165, -2.057), (8.162, 0.004844, -0.8964)], [], [(0, 1, 14, 12), (1, 3, 15, 14), (3, 2, 13, 15), (2, 0, 12, 13), (1, 0, 2, 3), (4, 5, 7, 6), (6, 7, 11, 10), (10, 11, 9, 8), (8, 9, 5, 4), (6, 10, 8, 4), (11, 15, 13, 12, 5, 9), (5, 12, 14, 15, 11, 7), (16, 17, 19, 18), (18, 19, 23, 22), (22, 23, 21, 20), (20, 21, 17, 16), (23, 19, 17, 21), (18, 22, 20, 16), (24, 20, 22), (24, 22, 18), (16, 24, 18), (24, 16, 20)])
_uv = me_cube_004.uv_layers.new(name='UVMap')
_uv.uv.foreach_set('vector', [0.9612, 4.732e-09, 0.9612, 0.07921, 0.914, 0.07921, 0.914, 0.0, 0.5636, 0.8795, 0.5636, 0.8003, 0.6108, 0.8003, 0.6108, 0.8795, 0.6108, 0.7211, 0.6108, 0.8003, 0.5636, 0.8003, 0.5636, 0.7211, 0.914, 0.1584, 0.914, 0.07921, 0.9612, 0.07921, 0.9612, 0.1584, 0.4568, 0.959, 0.376, 0.959, 0.376, 0.8798, 0.4568, 0.8798, 0.914, 0.4763, 0.752, 0.4763, 0.752, 0.3175, 0.914, 0.3175, 0.914, 0.3175, 0.752, 0.3175, 0.752, 0.1588, 0.914, 0.1588, 0.538, 0.8798, 0.376, 0.8798, 0.376, 0.7211, 0.538, 0.7211, 0.752, 0.6351, 0.752, 0.4763, 0.914, 0.4763, 0.914, 0.6351, 0.752, 0.1588, 0.752, 4.259e-08, 0.914, 0.0, 0.914, 0.1588, 0.914, 0.6351, 0.8725, 0.6738, 0.7917, 0.6738, 0.7917, 0.753, 0.752, 0.7938, 0.752, 0.6351, 0.752, 0.7938, 0.7917, 0.753, 0.8725, 0.753, 0.8725, 0.6738, 0.914, 0.6351, 0.914, 0.7938, 0.376, 0.0, 0.376, 0.7211, 0.188, 0.7211, 0.188, 0.0, 9.175e-08, 0.7211, 0.0, 1.893e-08, 0.188, 0.0, 0.188, 0.7211, 0.564, 0.0, 0.564, 0.7211, 0.376, 0.7211, 0.376, 0.0, 0.564, 0.7211, 0.564, 0.0, 0.752, 0.0, 0.752, 0.7211, 0.188, 0.7211, 0.188, 0.9053, 0.0, 0.9053, 0.0, 0.7211, 0.188, 0.7211, 0.376, 0.7211, 0.376, 0.9053, 0.188, 0.9053, 0.752, 0.886, 0.8588, 0.7938, 0.8588, 0.9781, 1.0, 0.9333, 0.8588, 0.9155, 1.0, 0.7938, 0.6108, 0.8783, 0.752, 0.8605, 0.752, 1.0, 0.752, 0.7211, 0.752, 0.8605, 0.6108, 0.7389])
me_cube_004.materials.append(mat_material_013)
me_cube_004.use_remesh_preserve_volume = False
me_cube_004.use_remesh_preserve_attributes = False
me_cube_004.use_mirror_vertex_groups = False
me_cube_004.update()
me_cube_005 = bpy.data.meshes.new('Cube.005')
me_cube_005.from_pydata([(-0.4861, -0.5096, 0.4175), (-0.4861, 0.4882, 0.4175), (0.5117, -0.5096, 0.4175), (0.5117, 0.4882, 0.4175), (-1.0, -1.0, -1.0), (-1.0, -1.0, 1.0), (-1.0, 1.0, -1.0), (-1.0, 1.0, 1.0), (1.0, -1.0, -1.0), (1.0, -1.0, 1.0), (1.0, 1.0, -1.0), (1.0, 1.0, 1.0), (-0.4861, -0.5096, 1.0), (0.5117, -0.5096, 1.0), (-0.4861, 0.4882, 1.0), (0.5117, 0.4882, 1.0), (6.843, -1.155, 0.2638), (-2.241, -1.155, 0.2638), (6.843, 1.165, 0.2638), (-2.241, 1.165, 0.2638), (6.843, -1.155, -2.057), (-2.241, -1.155, -2.057), (6.843, 1.165, -2.057), (-2.241, 1.165, -2.057), (8.162, 0.004844, -0.8964)], [], [(0, 1, 14, 12), (1, 3, 15, 14), (3, 2, 13, 15), (2, 0, 12, 13), (1, 0, 2, 3), (4, 5, 7, 6), (6, 7, 11, 10), (10, 11, 9, 8), (8, 9, 5, 4), (6, 10, 8, 4), (11, 15, 13, 12, 5, 9), (5, 12, 14, 15, 11, 7), (16, 17, 19, 18), (18, 19, 23, 22), (22, 23, 21, 20), (20, 21, 17, 16), (23, 19, 17, 21), (18, 22, 20, 16), (24, 20, 22), (24, 22, 18), (16, 24, 18), (24, 16, 20)])
_uv = me_cube_005.uv_layers.new(name='UVMap')
_uv.uv.foreach_set('vector', [0.9612, 4.732e-09, 0.9612, 0.07921, 0.914, 0.07921, 0.914, 0.0, 0.5636, 0.8795, 0.5636, 0.8003, 0.6108, 0.8003, 0.6108, 0.8795, 0.6108, 0.7211, 0.6108, 0.8003, 0.5636, 0.8003, 0.5636, 0.7211, 0.914, 0.1584, 0.914, 0.07921, 0.9612, 0.07921, 0.9612, 0.1584, 0.4568, 0.959, 0.376, 0.959, 0.376, 0.8798, 0.4568, 0.8798, 0.914, 0.4763, 0.752, 0.4763, 0.752, 0.3175, 0.914, 0.3175, 0.914, 0.3175, 0.752, 0.3175, 0.752, 0.1588, 0.914, 0.1588, 0.538, 0.8798, 0.376, 0.8798, 0.376, 0.7211, 0.538, 0.7211, 0.752, 0.6351, 0.752, 0.4763, 0.914, 0.4763, 0.914, 0.6351, 0.752, 0.1588, 0.752, 4.259e-08, 0.914, 0.0, 0.914, 0.1588, 0.914, 0.6351, 0.8725, 0.6738, 0.7917, 0.6738, 0.7917, 0.753, 0.752, 0.7938, 0.752, 0.6351, 0.752, 0.7938, 0.7917, 0.753, 0.8725, 0.753, 0.8725, 0.6738, 0.914, 0.6351, 0.914, 0.7938, 0.376, 0.0, 0.376, 0.7211, 0.188, 0.7211, 0.188, 0.0, 9.175e-08, 0.7211, 0.0, 1.893e-08, 0.188, 0.0, 0.188, 0.7211, 0.564, 0.0, 0.564, 0.7211, 0.376, 0.7211, 0.376, 0.0, 0.564, 0.7211, 0.564, 0.0, 0.752, 0.0, 0.752, 0.7211, 0.188, 0.7211, 0.188, 0.9053, 0.0, 0.9053, 0.0, 0.7211, 0.188, 0.7211, 0.376, 0.7211, 0.376, 0.9053, 0.188, 0.9053, 0.752, 0.886, 0.8588, 0.7938, 0.8588, 0.9781, 1.0, 0.9333, 0.8588, 0.9155, 1.0, 0.7938, 0.6108, 0.8783, 0.752, 0.8605, 0.752, 1.0, 0.752, 0.7211, 0.752, 0.8605, 0.6108, 0.7389])
me_cube_005.materials.append(mat_material_015)
me_cube_005.use_remesh_preserve_volume = False
me_cube_005.use_remesh_preserve_attributes = False
me_cube_005.use_mirror_vertex_groups = False
me_cube_005.update()
me_cube_008 = bpy.data.meshes.new('Cube.008')
me_cube_008.from_pydata([(-0.9474, 0.0, 0.0), (0.0, 0.9474, 0.0), (0.9474, 0.0, 0.0), (0.0, -0.9474, 0.0), (0.0, 0.0, -0.9474), (0.0, 0.0, 0.9474), (-0.7105, 0.0, -0.7105), (-0.7105, -0.7105, 0.0), (-0.7105, 0.0, 0.7105), (-0.7105, 0.7105, 0.0), (0.0, 0.7105, -0.7105), (0.0, 0.7105, 0.7105), (0.7105, 0.7105, 0.0), (0.7105, 0.0, -0.7105), (0.7105, 0.0, 0.7105), (0.7105, -0.7105, 0.0), (0.0, -0.7105, -0.7105), (0.0, -0.7105, 0.7105), (-0.5263, -0.5263, -0.5263), (-0.5263, -0.5263, 0.5263), (-0.5263, 0.5263, -0.5263), (-0.5263, 0.5263, 0.5263), (0.5263, -0.5263, -0.5263), (0.5263, -0.5263, 0.5263), (0.5263, 0.5263, -0.5263), (0.5263, 0.5263, 0.5263)], [], [(0, 6, 18, 7), (0, 7, 19, 8), (0, 8, 21, 9), (0, 9, 20, 6), (1, 10, 20, 9), (1, 9, 21, 11), (1, 11, 25, 12), (1, 12, 24, 10), (2, 13, 24, 12), (2, 12, 25, 14), (2, 14, 23, 15), (2, 15, 22, 13), (3, 16, 22, 15), (3, 15, 23, 17), (3, 17, 19, 7), (3, 7, 18, 16), (4, 6, 20, 10), (4, 10, 24, 13), (4, 13, 22, 16), (4, 16, 18, 6), (5, 14, 25, 11), (5, 11, 21, 8), (5, 8, 19, 17), (5, 17, 23, 14)])
me_cube_008.materials.append(mat_material_002)
me_cube_008.use_remesh_preserve_volume = False
me_cube_008.use_remesh_preserve_attributes = False
me_cube_008.use_mirror_vertex_groups = False
me_cube_008.update()
me_cube_009 = bpy.data.meshes.new('Cube.009')
me_cube_009.from_pydata([(-0.9474, 0.0, 0.0), (0.0, 0.9474, 0.0), (0.9474, 0.0, 0.0), (0.0, -0.9474, 0.0), (0.0, 0.0, -0.9474), (0.0, 0.0, 0.9474), (-0.7105, 0.0, -0.7105), (-0.7105, -0.7105, 0.0), (-0.7105, 0.0, 0.7105), (-0.7105, 0.7105, 0.0), (0.0, 0.7105, -0.7105), (0.0, 0.7105, 0.7105), (0.7105, 0.7105, 0.0), (0.7105, 0.0, -0.7105), (0.7105, 0.0, 0.7105), (0.7105, -0.7105, 0.0), (0.0, -0.7105, -0.7105), (0.0, -0.7105, 0.7105), (-0.5263, -0.5263, -0.5263), (-0.5263, -0.5263, 0.5263), (-0.5263, 0.5263, -0.5263), (-0.5263, 0.5263, 0.5263), (0.5263, -0.5263, -0.5263), (0.5263, -0.5263, 0.5263), (0.5263, 0.5263, -0.5263), (0.5263, 0.5263, 0.5263)], [], [(0, 6, 18, 7), (0, 7, 19, 8), (0, 8, 21, 9), (0, 9, 20, 6), (1, 10, 20, 9), (1, 9, 21, 11), (1, 11, 25, 12), (1, 12, 24, 10), (2, 13, 24, 12), (2, 12, 25, 14), (2, 14, 23, 15), (2, 15, 22, 13), (3, 16, 22, 15), (3, 15, 23, 17), (3, 17, 19, 7), (3, 7, 18, 16), (4, 6, 20, 10), (4, 10, 24, 13), (4, 13, 22, 16), (4, 16, 18, 6), (5, 14, 25, 11), (5, 11, 21, 8), (5, 8, 19, 17), (5, 17, 23, 14)])
me_cube_009.materials.append(mat_material_001)
me_cube_009.use_remesh_preserve_volume = False
me_cube_009.use_remesh_preserve_attributes = False
me_cube_009.use_mirror_vertex_groups = False
me_cube_009.update()
me_cube_010 = bpy.data.meshes.new('Cube.010')
me_cube_010.from_pydata([(-0.9474, 0.0, 0.0), (0.0, 0.9474, 0.0), (0.9474, 0.0, 0.0), (0.0, -0.9474, 0.0), (0.0, 0.0, -0.9474), (0.0, 0.0, 0.9474), (-0.7105, 0.0, -0.7105), (-0.7105, -0.7105, 0.0), (-0.7105, 0.0, 0.7105), (-0.7105, 0.7105, 0.0), (0.0, 0.7105, -0.7105), (0.0, 0.7105, 0.7105), (0.7105, 0.7105, 0.0), (0.7105, 0.0, -0.7105), (0.7105, 0.0, 0.7105), (0.7105, -0.7105, 0.0), (0.0, -0.7105, -0.7105), (0.0, -0.7105, 0.7105), (-0.5263, -0.5263, -0.5263), (-0.5263, -0.5263, 0.5263), (-0.5263, 0.5263, -0.5263), (-0.5263, 0.5263, 0.5263), (0.5263, -0.5263, -0.5263), (0.5263, -0.5263, 0.5263), (0.5263, 0.5263, -0.5263), (0.5263, 0.5263, 0.5263)], [], [(0, 6, 18, 7), (0, 7, 19, 8), (0, 8, 21, 9), (0, 9, 20, 6), (1, 10, 20, 9), (1, 9, 21, 11), (1, 11, 25, 12), (1, 12, 24, 10), (2, 13, 24, 12), (2, 12, 25, 14), (2, 14, 23, 15), (2, 15, 22, 13), (3, 16, 22, 15), (3, 15, 23, 17), (3, 17, 19, 7), (3, 7, 18, 16), (4, 6, 20, 10), (4, 10, 24, 13), (4, 13, 22, 16), (4, 16, 18, 6), (5, 14, 25, 11), (5, 11, 21, 8), (5, 8, 19, 17), (5, 17, 23, 14)])
me_cube_010.materials.append(mat_material_003)
me_cube_010.use_remesh_preserve_volume = False
me_cube_010.use_remesh_preserve_attributes = False
me_cube_010.use_mirror_vertex_groups = False
me_cube_010.update()
me_cube_012 = bpy.data.meshes.new('Cube.012')
me_cube_012.from_pydata([(-1.0, -1.0, -1.0), (-1.0, -1.0, 1.0), (-1.0, 1.0, -1.0), (-1.0, 1.0, 1.0), (1.0, -1.0, -1.0), (1.0, -1.0, 1.0), (1.0, 1.0, -1.0), (1.0, 1.0, 1.0)], [], [(0, 1, 3, 2), (2, 3, 7, 6), (6, 7, 5, 4), (4, 5, 1, 0), (2, 6, 4, 0), (7, 3, 1, 5)])
me_cube_012.materials.append(mat_material_008)
me_cube_012.use_remesh_preserve_volume = False
me_cube_012.use_remesh_preserve_attributes = False
me_cube_012.use_mirror_vertex_groups = False
me_cube_012.update()
me_cube_013 = bpy.data.meshes.new('Cube.013')
me_cube_013.from_pydata([(-1.0, -1.0, -1.0), (-1.0, -1.0, 1.0), (-1.0, 1.0, -1.0), (-1.0, 1.0, 1.0), (1.0, -1.0, -1.0), (1.0, -1.0, 1.0), (1.0, 1.0, -1.0), (1.0, 1.0, 1.0)], [], [(0, 1, 3, 2), (2, 3, 7, 6), (6, 7, 5, 4), (4, 5, 1, 0), (2, 6, 4, 0), (7, 3, 1, 5)])
me_cube_013.materials.append(mat_material_009)
me_cube_013.use_remesh_preserve_volume = False
me_cube_013.use_remesh_preserve_attributes = False
me_cube_013.use_mirror_vertex_groups = False
me_cube_013.update()
me_cube_014 = bpy.data.meshes.new('Cube.014')
me_cube_014.from_pydata([(-1.0, -1.0, -1.0), (-1.0, -1.0, 1.0), (-1.0, 1.0, -1.0), (-1.0, 1.0, 1.0), (1.0, -1.0, -1.0), (1.0, -1.0, 1.0), (1.0, 1.0, -1.0), (1.0, 1.0, 1.0)], [], [(0, 1, 3, 2), (2, 3, 7, 6), (6, 7, 5, 4), (4, 5, 1, 0), (2, 6, 4, 0), (7, 3, 1, 5)])
me_cube_014.materials.append(mat_material_011)
me_cube_014.use_remesh_preserve_volume = False
me_cube_014.use_remesh_preserve_attributes = False
me_cube_014.use_mirror_vertex_groups = False
me_cube_014.update()
me_cube_001 = bpy.data.meshes.new('Cube.001')
me_cube_001.from_pydata([(-1.0, -1.0, -1.0), (-1.0, -1.0, 1.0), (-1.0, 1.0, -1.0), (-1.0, 1.0, 1.0), (1.0, -1.0, -1.0), (1.0, -1.0, 1.0), (1.0, 1.0, -1.0), (1.0, 1.0, 1.0)], [], [(0, 1, 3, 2), (2, 3, 7, 6), (6, 7, 5, 4), (4, 5, 1, 0), (2, 6, 4, 0), (7, 3, 1, 5)])
me_cube_001.materials.append(mat_material_006)
me_cube_001.use_remesh_preserve_volume = False
me_cube_001.use_remesh_preserve_attributes = False
me_cube_001.use_mirror_vertex_groups = False
me_cube_001.update()
me_cube_003 = bpy.data.meshes.new('Cube.003')
me_cube_003.from_pydata([(-1.0, -1.0, -1.0), (-1.0, -1.0, 1.0), (-1.0, 1.0, -1.0), (-1.0, 1.0, 1.0), (1.0, -1.0, -1.0), (1.0, -1.0, 1.0), (1.0, 1.0, -1.0), (1.0, 1.0, 1.0)], [], [(0, 1, 3, 2), (2, 3, 7, 6), (6, 7, 5, 4), (4, 5, 1, 0), (2, 6, 4, 0), (7, 3, 1, 5)])
me_cube_003.materials.append(mat_material_007)
me_cube_003.use_remesh_preserve_volume = False
me_cube_003.use_remesh_preserve_attributes = False
me_cube_003.use_mirror_vertex_groups = False
me_cube_003.update()

# ---- objects
ob_point = bpy.data.objects.new('Point', light_point)
ob_token1 = bpy.data.objects.new('token1', me_cube)
ob_beam2 = bpy.data.objects.new('beam2', me_cube_011)
ob_sphere_global = bpy.data.objects.new('sphere_global', me_cube_007)
ob_pillar_2 = bpy.data.objects.new('pillar_2', me_cube_006)
ob_floor = bpy.data.objects.new('floor', me_cylinder)
ob_pillar = bpy.data.objects.new('pillar', me_cube_002)
ob_pillar2 = bpy.data.objects.new('pillar2', me_cube_004)
ob_pillar3 = bpy.data.objects.new('pillar3', me_cube_005)
ob_sphere2 = bpy.data.objects.new('sphere2', me_cube_008)
ob_sphere3 = bpy.data.objects.new('Sphere3', me_cube_009)
ob_sphere1 = bpy.data.objects.new('Sphere1', me_cube_010)
ob_beam1 = bpy.data.objects.new('beam1', me_cube_012)
ob_beam3 = bpy.data.objects.new('beam3', me_cube_013)
ob_beammain = bpy.data.objects.new('beamMain', me_cube_014)
ob_token3 = bpy.data.objects.new('token3', me_cube_001)
ob_token2 = bpy.data.objects.new('token2', me_cube_003)

# ---- transforms, parenting, visibility, modifiers, constraints
ob_point.location = (0.3818, 0.05934, 3.884)
ob_point.lineart.crease_threshold = 0.0
ob_token1.location = (-0.04795, -6.134, 1.322)
ob_token1.scale = (0.1633, 0.1633, 0.1633)
ob_token1.lineart.crease_threshold = 0.0
ob_beam2.location = (-3.135, 3.212, -1.444)
ob_beam2.rotation_euler = (0.0, -0.0, 2.366)
ob_beam2.scale = (-0.06815, 4.286, 0.06014)
ob_beam2.lineart.crease_threshold = 0.0
ob_sphere_global.location = (-6.486, -0.1615, 4.237)
ob_sphere_global.rotation_euler = (0.0, -0.0, 6.283)
ob_sphere_global.scale = (0.62, 0.62, 0.62)
ob_sphere_global.lineart.crease_threshold = 0.0
ob_pillar_2.location = (-6.486, -0.1647, 2.11)
ob_pillar_2.scale = (0.3646, 0.3646, 1.573)
ob_pillar_2.lineart.crease_threshold = 0.0
ob_floor.location = (0.0, 0.0, 0.0)
ob_floor.scale = (-7.937, -7.937, -0.1173)
ob_floor.lineart.crease_threshold = 0.0
ob_pillar.location = (5.351, -0.1626, 1.326)
ob_pillar.rotation_euler = (0.0, -1.571, 0.0)
ob_pillar.scale = (0.3296, 0.3285, 0.2814)
ob_pillar.lineart.crease_threshold = 0.0
ob_pillar2.location = (-0.03682, 6.111, 1.326)
ob_pillar2.rotation_euler = (1.571, -1.571, 0.0)
ob_pillar2.scale = (0.3296, 0.3254, 0.2814)
ob_pillar2.lineart.crease_threshold = 0.0
ob_pillar3.location = (-0.0437, -6.374, 1.326)
ob_pillar3.rotation_euler = (-1.571, -1.571, 0.0)
ob_pillar3.scale = (0.3296, 0.3167, 0.2814)
ob_pillar3.lineart.crease_threshold = 0.0
ob_sphere2.location = (-0.0383, 6.365, 4.246)
ob_sphere2.scale = (0.2433, 0.2433, 0.2433)
ob_sphere2.lineart.crease_threshold = 0.0
ob_sphere3.location = (5.6, -0.1577, 4.245)
ob_sphere3.scale = (0.2433, 0.2433, 0.2433)
ob_sphere3.lineart.crease_threshold = 0.0
ob_sphere1.location = (-0.04336, -6.625, 4.246)
ob_sphere1.rotation_euler = (7.854, 0.0, 7.854)
ob_sphere1.scale = (0.2433, 0.2433, 0.2433)
ob_sphere1.lineart.crease_threshold = 0.0
_vg = ob_sphere1.vertex_groups.new(name='Group')
ob_beam1.location = (-3.124, -3.636, 4.25)
ob_beam1.rotation_euler = (-3.142, 7.837, 0.8022)
ob_beam1.scale = (-0.06815, 4.286, 0.06014)
ob_beam1.lineart.crease_threshold = 0.0
ob_beam3.location = (-0.3308, -0.1638, -1.485)
ob_beam3.rotation_euler = (0.0, 0.0, 1.571)
ob_beam3.scale = (-0.06815, 5.854, 0.06014)
ob_beam3.lineart.crease_threshold = 0.0
ob_beammain.location = (-12.88, -0.1967, -1.385)
ob_beammain.rotation_euler = (0.0, 0.0, 1.571)
ob_beammain.scale = (-0.06815, 5.854, 0.06014)
ob_beammain.lineart.crease_threshold = 0.0
ob_token3.location = (5.109, -0.1668, -1.464)
ob_token3.scale = (0.1633, 0.1633, 0.1633)
ob_token3.lineart.crease_threshold = 0.0
ob_token2.location = (-0.0341, 5.892, -1.49)
ob_token2.scale = (0.1633, 0.1633, 0.1633)
ob_token2.lineart.crease_threshold = 0.0

# ---- collection membership
col_collection_1.objects.link(ob_point)
col_collection_1.objects.link(ob_token1)
col_collection_1.objects.link(ob_beam2)
col_collection_1.objects.link(ob_sphere_global)
col_collection_1.objects.link(ob_pillar_2)
col_collection_1.objects.link(ob_floor)
col_collection_1.objects.link(ob_pillar)
col_collection_1.objects.link(ob_pillar2)
col_collection_1.objects.link(ob_pillar3)
col_collection_1.objects.link(ob_sphere2)
col_collection_1.objects.link(ob_sphere3)
col_collection_1.objects.link(ob_sphere1)
col_collection_1.objects.link(ob_beam1)
col_collection_1.objects.link(ob_beam3)
col_collection_1.objects.link(ob_beammain)
col_collection_1.objects.link(ob_token3)
col_collection_1.objects.link(ob_token2)

# ---- scene / render settings (as saved in the file)
scene.frame_start = 0; scene.frame_end = 410; scene.frame_set(51)
scene.render.engine = 'BLENDER_EEVEE_NEXT'
scene.render.resolution_percentage = 50
scene.render.dither_intensity = 0.0
scene.cycles.use_denoising = False
scene.cycles.samples = 128
scene.cycles.sampling_pattern = 'TABULATED_SOBOL'
scene.cycles.use_adaptive_sampling = False
scene.cycles.use_light_tree = False
scene.cycles.blur_glossy = 0.0
scene.cycles.sample_clamp_indirect = 0.0
scene.view_settings.view_transform = 'Standard'
bpy.context.view_layer.update()

# ---- added for rendering (the .blend has no active camera): camera
cam_auto = bpy.data.cameras.new('AutoCamera')
cam_auto.lens = 50.0
cam_auto.sensor_width = 36.0
cam_auto.clip_end = 1000.0
ob_auto_camera = bpy.data.objects.new('AutoCamera', cam_auto)
scene.collection.objects.link(ob_auto_camera)
ob_auto_camera.location = (23.9359, -35.2, 25.0522)
ob_auto_camera.rotation_euler = (1.09748, -7.21219e-08, 0.694738)
scene.camera = ob_auto_camera
bpy.context.view_layer.update()

